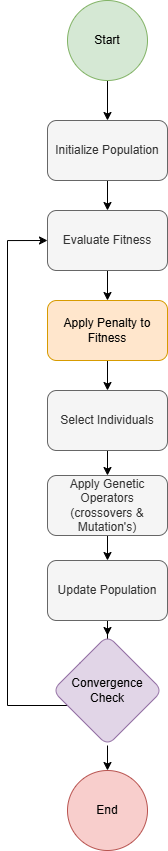

The diagram above was exported from draw.io. Its source (the exported page's mxGraphModel, read from the mxfile embedded in the PNG):
<mxGraphModel dx="1678" dy="879" grid="1" gridSize="10" guides="1" tooltips="1" connect="1" arrows="1" fold="1" page="1" pageScale="1" pageWidth="827" pageHeight="1169" math="0" shadow="0">
  <root>
    <mxCell id="WIyWlLk6GJQsqaUBKTNV-0" />
    <mxCell id="WIyWlLk6GJQsqaUBKTNV-1" parent="WIyWlLk6GJQsqaUBKTNV-0" />
    <mxCell id="h-yg7fTXKsSbAJfwr1cy-4" value="" style="edgeStyle=orthogonalEdgeStyle;rounded=0;orthogonalLoop=1;jettySize=auto;html=1;" edge="1" parent="WIyWlLk6GJQsqaUBKTNV-1" source="h-yg7fTXKsSbAJfwr1cy-0" target="h-yg7fTXKsSbAJfwr1cy-3">
      <mxGeometry relative="1" as="geometry" />
    </mxCell>
    <mxCell id="h-yg7fTXKsSbAJfwr1cy-0" value="&lt;span class=&quot;hljs-variable&quot;&gt;Start&lt;/span&gt;" style="ellipse;whiteSpace=wrap;html=1;aspect=fixed;fillColor=#d5e8d4;strokeColor=#82b366;" vertex="1" parent="WIyWlLk6GJQsqaUBKTNV-1">
      <mxGeometry x="400" y="50" width="80" height="80" as="geometry" />
    </mxCell>
    <mxCell id="h-yg7fTXKsSbAJfwr1cy-2" style="edgeStyle=orthogonalEdgeStyle;rounded=0;orthogonalLoop=1;jettySize=auto;html=1;exitX=0.5;exitY=1;exitDx=0;exitDy=0;" edge="1" parent="WIyWlLk6GJQsqaUBKTNV-1" source="h-yg7fTXKsSbAJfwr1cy-0" target="h-yg7fTXKsSbAJfwr1cy-0">
      <mxGeometry relative="1" as="geometry" />
    </mxCell>
    <mxCell id="h-yg7fTXKsSbAJfwr1cy-6" value="" style="edgeStyle=orthogonalEdgeStyle;rounded=0;orthogonalLoop=1;jettySize=auto;html=1;" edge="1" parent="WIyWlLk6GJQsqaUBKTNV-1" source="h-yg7fTXKsSbAJfwr1cy-3" target="h-yg7fTXKsSbAJfwr1cy-5">
      <mxGeometry relative="1" as="geometry" />
    </mxCell>
    <mxCell id="h-yg7fTXKsSbAJfwr1cy-3" value="&lt;span class=&quot;hljs-built_in&quot;&gt;Initialize&lt;/span&gt; &lt;span class=&quot;hljs-variable&quot;&gt;Population&lt;/span&gt;" style="rounded=1;whiteSpace=wrap;html=1;fillColor=#f5f5f5;fontColor=#333333;strokeColor=#666666;" vertex="1" parent="WIyWlLk6GJQsqaUBKTNV-1">
      <mxGeometry x="380" y="170" width="120" height="60" as="geometry" />
    </mxCell>
    <mxCell id="h-yg7fTXKsSbAJfwr1cy-8" value="" style="edgeStyle=orthogonalEdgeStyle;rounded=0;orthogonalLoop=1;jettySize=auto;html=1;" edge="1" parent="WIyWlLk6GJQsqaUBKTNV-1" source="h-yg7fTXKsSbAJfwr1cy-5" target="h-yg7fTXKsSbAJfwr1cy-7">
      <mxGeometry relative="1" as="geometry" />
    </mxCell>
    <mxCell id="h-yg7fTXKsSbAJfwr1cy-5" value="&lt;span class=&quot;hljs-built_in&quot;&gt;Evaluate&lt;/span&gt; &lt;span class=&quot;hljs-variable&quot;&gt;Fitness&lt;/span&gt;" style="rounded=1;whiteSpace=wrap;html=1;fillColor=#f5f5f5;fontColor=#333333;strokeColor=#666666;" vertex="1" parent="WIyWlLk6GJQsqaUBKTNV-1">
      <mxGeometry x="380" y="260" width="120" height="60" as="geometry" />
    </mxCell>
    <mxCell id="h-yg7fTXKsSbAJfwr1cy-10" value="" style="edgeStyle=orthogonalEdgeStyle;rounded=0;orthogonalLoop=1;jettySize=auto;html=1;" edge="1" parent="WIyWlLk6GJQsqaUBKTNV-1" source="h-yg7fTXKsSbAJfwr1cy-7" target="h-yg7fTXKsSbAJfwr1cy-9">
      <mxGeometry relative="1" as="geometry" />
    </mxCell>
    <mxCell id="h-yg7fTXKsSbAJfwr1cy-7" value="&lt;span class=&quot;hljs-built_in&quot;&gt;Apply&lt;/span&gt; &lt;span class=&quot;hljs-variable&quot;&gt;Penalty&lt;/span&gt; &lt;span class=&quot;hljs-variable&quot;&gt;to&lt;/span&gt; &lt;span class=&quot;hljs-variable&quot;&gt;Fitness&lt;/span&gt;" style="whiteSpace=wrap;html=1;rounded=1;fillColor=#ffe6cc;strokeColor=#d79b00;" vertex="1" parent="WIyWlLk6GJQsqaUBKTNV-1">
      <mxGeometry x="380" y="350" width="120" height="60" as="geometry" />
    </mxCell>
    <mxCell id="h-yg7fTXKsSbAJfwr1cy-12" value="" style="edgeStyle=orthogonalEdgeStyle;rounded=0;orthogonalLoop=1;jettySize=auto;html=1;" edge="1" parent="WIyWlLk6GJQsqaUBKTNV-1" source="h-yg7fTXKsSbAJfwr1cy-9" target="h-yg7fTXKsSbAJfwr1cy-11">
      <mxGeometry relative="1" as="geometry" />
    </mxCell>
    <mxCell id="h-yg7fTXKsSbAJfwr1cy-9" value="&lt;span class=&quot;hljs-built_in&quot;&gt;Select&lt;/span&gt; &lt;span class=&quot;hljs-variable&quot;&gt;Individuals&lt;/span&gt;" style="whiteSpace=wrap;html=1;rounded=1;fillColor=#f5f5f5;fontColor=#333333;strokeColor=#666666;" vertex="1" parent="WIyWlLk6GJQsqaUBKTNV-1">
      <mxGeometry x="380" y="440" width="120" height="60" as="geometry" />
    </mxCell>
    <mxCell id="h-yg7fTXKsSbAJfwr1cy-14" value="" style="edgeStyle=orthogonalEdgeStyle;rounded=0;orthogonalLoop=1;jettySize=auto;html=1;" edge="1" parent="WIyWlLk6GJQsqaUBKTNV-1" source="h-yg7fTXKsSbAJfwr1cy-11" target="h-yg7fTXKsSbAJfwr1cy-13">
      <mxGeometry relative="1" as="geometry" />
    </mxCell>
    <mxCell id="h-yg7fTXKsSbAJfwr1cy-11" value="&lt;span class=&quot;hljs-built_in&quot;&gt;Apply&lt;/span&gt; &lt;span class=&quot;hljs-variable&quot;&gt;Genetic&lt;/span&gt; &lt;span class=&quot;hljs-variable&quot;&gt;Operators (crossovers &amp;amp; Mutation's)&lt;/span&gt;" style="rounded=1;whiteSpace=wrap;html=1;fillColor=#f5f5f5;fontColor=#333333;strokeColor=#666666;" vertex="1" parent="WIyWlLk6GJQsqaUBKTNV-1">
      <mxGeometry x="380" y="525" width="120" height="60" as="geometry" />
    </mxCell>
    <mxCell id="h-yg7fTXKsSbAJfwr1cy-16" value="" style="edgeStyle=orthogonalEdgeStyle;rounded=0;orthogonalLoop=1;jettySize=auto;html=1;" edge="1" parent="WIyWlLk6GJQsqaUBKTNV-1" source="h-yg7fTXKsSbAJfwr1cy-13" target="h-yg7fTXKsSbAJfwr1cy-15">
      <mxGeometry relative="1" as="geometry" />
    </mxCell>
    <mxCell id="h-yg7fTXKsSbAJfwr1cy-13" value="&lt;span class=&quot;hljs-built_in&quot;&gt;Update&lt;/span&gt; &lt;span class=&quot;hljs-variable&quot;&gt;Population&lt;/span&gt;" style="rounded=1;whiteSpace=wrap;html=1;fillColor=#f5f5f5;fontColor=#333333;strokeColor=#666666;" vertex="1" parent="WIyWlLk6GJQsqaUBKTNV-1">
      <mxGeometry x="380" y="610" width="120" height="60" as="geometry" />
    </mxCell>
    <mxCell id="h-yg7fTXKsSbAJfwr1cy-19" value="" style="edgeStyle=orthogonalEdgeStyle;rounded=0;orthogonalLoop=1;jettySize=auto;html=1;" edge="1" parent="WIyWlLk6GJQsqaUBKTNV-1" source="h-yg7fTXKsSbAJfwr1cy-15" target="h-yg7fTXKsSbAJfwr1cy-18">
      <mxGeometry relative="1" as="geometry" />
    </mxCell>
    <mxCell id="h-yg7fTXKsSbAJfwr1cy-20" style="edgeStyle=orthogonalEdgeStyle;rounded=0;orthogonalLoop=1;jettySize=auto;html=1;entryX=0;entryY=0.5;entryDx=0;entryDy=0;" edge="1" parent="WIyWlLk6GJQsqaUBKTNV-1" source="h-yg7fTXKsSbAJfwr1cy-15" target="h-yg7fTXKsSbAJfwr1cy-5">
      <mxGeometry relative="1" as="geometry">
        <Array as="points">
          <mxPoint x="340" y="755" />
          <mxPoint x="340" y="290" />
        </Array>
      </mxGeometry>
    </mxCell>
    <mxCell id="h-yg7fTXKsSbAJfwr1cy-15" value="&lt;span class=&quot;hljs-variable&quot;&gt;Convergence&lt;/span&gt; &lt;span class=&quot;hljs-built_in&quot;&gt;Check&lt;/span&gt;" style="rhombus;whiteSpace=wrap;html=1;rounded=1;fillColor=#e1d5e7;strokeColor=#9673a6;" vertex="1" parent="WIyWlLk6GJQsqaUBKTNV-1">
      <mxGeometry x="385" y="685" width="110" height="110" as="geometry" />
    </mxCell>
    <mxCell id="h-yg7fTXKsSbAJfwr1cy-18" value="End" style="ellipse;whiteSpace=wrap;html=1;rounded=1;fillColor=#f8cecc;strokeColor=#b85450;" vertex="1" parent="WIyWlLk6GJQsqaUBKTNV-1">
      <mxGeometry x="400" y="820" width="80" height="80" as="geometry" />
    </mxCell>
  </root>
</mxGraphModel>